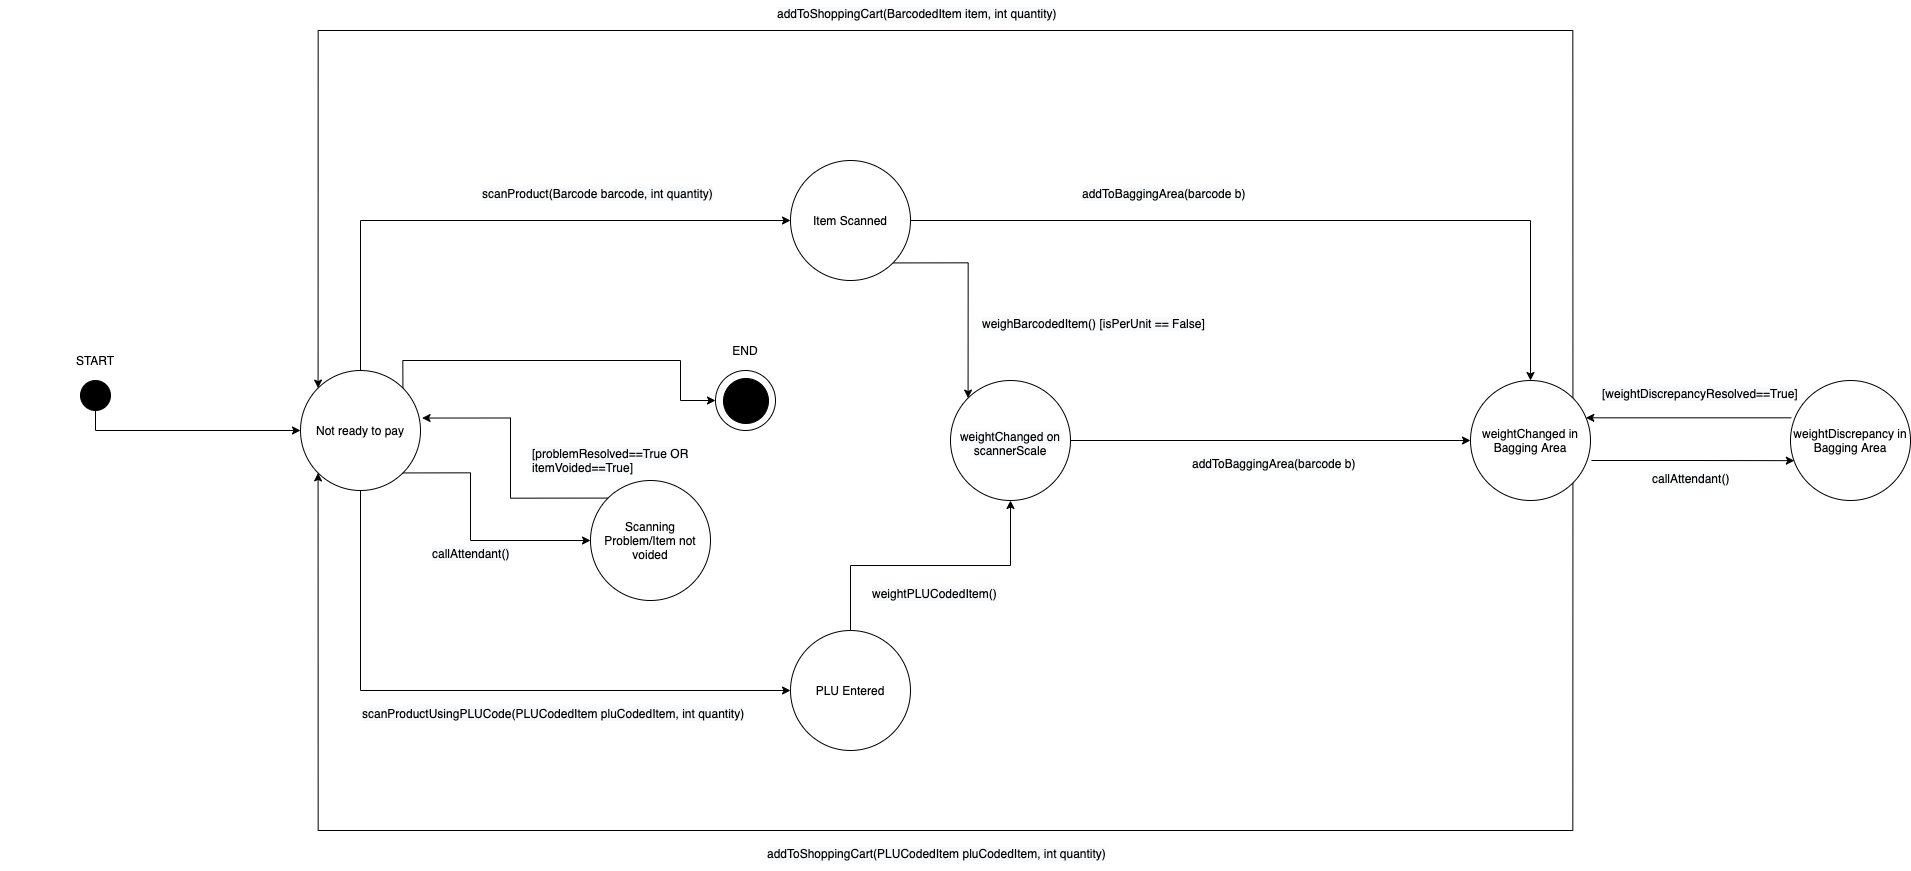

The diagram above was exported from draw.io. Its source (the exported page's mxGraphModel, read from the mxfile embedded in the PNG):
<mxGraphModel dx="4237" dy="1837" grid="1" gridSize="10" guides="1" tooltips="1" connect="1" arrows="1" fold="1" page="1" pageScale="1" pageWidth="850" pageHeight="1100" math="0" shadow="0">
  <root>
    <mxCell id="mIQVbAYORD6qB3UIA43F-0" />
    <mxCell id="mIQVbAYORD6qB3UIA43F-1" parent="mIQVbAYORD6qB3UIA43F-0" />
    <mxCell id="gCHkgkTsOfLEqN87Ez7E-12" style="edgeStyle=orthogonalEdgeStyle;rounded=0;orthogonalLoop=1;jettySize=auto;html=1;exitX=0.5;exitY=1;exitDx=0;exitDy=0;entryX=0;entryY=0.5;entryDx=0;entryDy=0;" edge="1" parent="mIQVbAYORD6qB3UIA43F-1" source="gCHkgkTsOfLEqN87Ez7E-0" target="gCHkgkTsOfLEqN87Ez7E-3">
      <mxGeometry relative="1" as="geometry" />
    </mxCell>
    <mxCell id="gCHkgkTsOfLEqN87Ez7E-15" style="edgeStyle=orthogonalEdgeStyle;rounded=0;orthogonalLoop=1;jettySize=auto;html=1;entryX=0;entryY=0.5;entryDx=0;entryDy=0;exitX=0.5;exitY=0;exitDx=0;exitDy=0;" edge="1" parent="mIQVbAYORD6qB3UIA43F-1" source="gCHkgkTsOfLEqN87Ez7E-0" target="gCHkgkTsOfLEqN87Ez7E-7">
      <mxGeometry relative="1" as="geometry" />
    </mxCell>
    <mxCell id="DBsznaYxtpBtjQgTm0mu-22" style="edgeStyle=orthogonalEdgeStyle;rounded=0;orthogonalLoop=1;jettySize=auto;html=1;exitX=1;exitY=1;exitDx=0;exitDy=0;" edge="1" parent="mIQVbAYORD6qB3UIA43F-1" source="gCHkgkTsOfLEqN87Ez7E-0" target="DBsznaYxtpBtjQgTm0mu-21">
      <mxGeometry relative="1" as="geometry">
        <Array as="points">
          <mxPoint x="-220" y="542" />
          <mxPoint x="-220" y="610" />
        </Array>
      </mxGeometry>
    </mxCell>
    <mxCell id="DBsznaYxtpBtjQgTm0mu-24" style="edgeStyle=orthogonalEdgeStyle;rounded=0;orthogonalLoop=1;jettySize=auto;html=1;exitX=1;exitY=0;exitDx=0;exitDy=0;entryX=0;entryY=0.5;entryDx=0;entryDy=0;" edge="1" parent="mIQVbAYORD6qB3UIA43F-1" source="gCHkgkTsOfLEqN87Ez7E-0" target="DBsznaYxtpBtjQgTm0mu-0">
      <mxGeometry relative="1" as="geometry">
        <Array as="points">
          <mxPoint x="-288" y="430" />
          <mxPoint x="-10" y="430" />
          <mxPoint x="-10" y="470" />
        </Array>
      </mxGeometry>
    </mxCell>
    <mxCell id="gCHkgkTsOfLEqN87Ez7E-0" value="Not ready to pay" style="ellipse;whiteSpace=wrap;html=1;aspect=fixed;" vertex="1" parent="mIQVbAYORD6qB3UIA43F-1">
      <mxGeometry x="-390" y="440" width="120" height="120" as="geometry" />
    </mxCell>
    <mxCell id="gCHkgkTsOfLEqN87Ez7E-1" style="edgeStyle=orthogonalEdgeStyle;rounded=0;orthogonalLoop=1;jettySize=auto;html=1;entryX=0;entryY=0.5;entryDx=0;entryDy=0;exitX=0.5;exitY=1;exitDx=0;exitDy=0;" edge="1" parent="mIQVbAYORD6qB3UIA43F-1" source="gCHkgkTsOfLEqN87Ez7E-2" target="gCHkgkTsOfLEqN87Ez7E-0">
      <mxGeometry relative="1" as="geometry" />
    </mxCell>
    <mxCell id="gCHkgkTsOfLEqN87Ez7E-2" value="" style="ellipse;whiteSpace=wrap;html=1;aspect=fixed;fillColor=#000000;" vertex="1" parent="mIQVbAYORD6qB3UIA43F-1">
      <mxGeometry x="-610" y="450" width="30" height="30" as="geometry" />
    </mxCell>
    <mxCell id="gCHkgkTsOfLEqN87Ez7E-24" style="edgeStyle=orthogonalEdgeStyle;rounded=0;orthogonalLoop=1;jettySize=auto;html=1;exitX=0.5;exitY=0;exitDx=0;exitDy=0;entryX=0.5;entryY=1;entryDx=0;entryDy=0;" edge="1" parent="mIQVbAYORD6qB3UIA43F-1" source="gCHkgkTsOfLEqN87Ez7E-3" target="gCHkgkTsOfLEqN87Ez7E-19">
      <mxGeometry relative="1" as="geometry" />
    </mxCell>
    <mxCell id="gCHkgkTsOfLEqN87Ez7E-3" value="PLU Entered" style="ellipse;whiteSpace=wrap;html=1;aspect=fixed;" vertex="1" parent="mIQVbAYORD6qB3UIA43F-1">
      <mxGeometry x="100" y="700" width="120" height="120" as="geometry" />
    </mxCell>
    <mxCell id="gCHkgkTsOfLEqN87Ez7E-4" value="START" style="text;html=1;strokeColor=none;fillColor=none;align=center;verticalAlign=middle;whiteSpace=wrap;rounded=0;" vertex="1" parent="mIQVbAYORD6qB3UIA43F-1">
      <mxGeometry x="-690" y="420" width="190" height="20" as="geometry" />
    </mxCell>
    <mxCell id="gCHkgkTsOfLEqN87Ez7E-6" value="&lt;span style=&quot;color: rgb(0 , 0 , 0) ; font-family: &amp;#34;helvetica&amp;#34; ; font-size: 12px ; font-style: normal ; font-weight: 400 ; letter-spacing: normal ; text-align: center ; text-indent: 0px ; text-transform: none ; word-spacing: 0px ; background-color: rgb(248 , 249 , 250) ; display: inline ; float: none&quot;&gt;scanProduct(Barcode barcode, int quantity)&lt;/span&gt;" style="text;whiteSpace=wrap;html=1;" vertex="1" parent="mIQVbAYORD6qB3UIA43F-1">
      <mxGeometry x="-210" y="250" width="350" height="30" as="geometry" />
    </mxCell>
    <mxCell id="gCHkgkTsOfLEqN87Ez7E-21" style="edgeStyle=orthogonalEdgeStyle;rounded=0;orthogonalLoop=1;jettySize=auto;html=1;exitX=1;exitY=1;exitDx=0;exitDy=0;entryX=0;entryY=0;entryDx=0;entryDy=0;" edge="1" parent="mIQVbAYORD6qB3UIA43F-1" source="gCHkgkTsOfLEqN87Ez7E-7" target="gCHkgkTsOfLEqN87Ez7E-19">
      <mxGeometry relative="1" as="geometry" />
    </mxCell>
    <mxCell id="gCHkgkTsOfLEqN87Ez7E-26" style="edgeStyle=orthogonalEdgeStyle;rounded=0;orthogonalLoop=1;jettySize=auto;html=1;exitX=1;exitY=0.5;exitDx=0;exitDy=0;entryX=0.5;entryY=0;entryDx=0;entryDy=0;" edge="1" parent="mIQVbAYORD6qB3UIA43F-1" source="gCHkgkTsOfLEqN87Ez7E-7" target="gCHkgkTsOfLEqN87Ez7E-20">
      <mxGeometry relative="1" as="geometry" />
    </mxCell>
    <mxCell id="gCHkgkTsOfLEqN87Ez7E-7" value="Item Scanned" style="ellipse;whiteSpace=wrap;html=1;aspect=fixed;" vertex="1" parent="mIQVbAYORD6qB3UIA43F-1">
      <mxGeometry x="100" y="230" width="120" height="120" as="geometry" />
    </mxCell>
    <mxCell id="gCHkgkTsOfLEqN87Ez7E-22" style="edgeStyle=orthogonalEdgeStyle;rounded=0;orthogonalLoop=1;jettySize=auto;html=1;exitX=1;exitY=0.5;exitDx=0;exitDy=0;entryX=0;entryY=0.5;entryDx=0;entryDy=0;" edge="1" parent="mIQVbAYORD6qB3UIA43F-1" source="gCHkgkTsOfLEqN87Ez7E-19" target="gCHkgkTsOfLEqN87Ez7E-20">
      <mxGeometry relative="1" as="geometry" />
    </mxCell>
    <mxCell id="gCHkgkTsOfLEqN87Ez7E-19" value="" style="ellipse;whiteSpace=wrap;html=1;aspect=fixed;" vertex="1" parent="mIQVbAYORD6qB3UIA43F-1">
      <mxGeometry x="260" y="450" width="120" height="120" as="geometry" />
    </mxCell>
    <mxCell id="DBsznaYxtpBtjQgTm0mu-5" style="edgeStyle=orthogonalEdgeStyle;rounded=0;orthogonalLoop=1;jettySize=auto;html=1;exitX=1;exitY=0;exitDx=0;exitDy=0;entryX=0;entryY=0;entryDx=0;entryDy=0;" edge="1" parent="mIQVbAYORD6qB3UIA43F-1" source="gCHkgkTsOfLEqN87Ez7E-20" target="gCHkgkTsOfLEqN87Ez7E-0">
      <mxGeometry relative="1" as="geometry">
        <Array as="points">
          <mxPoint x="882" y="100" />
          <mxPoint x="-372" y="100" />
        </Array>
      </mxGeometry>
    </mxCell>
    <mxCell id="DBsznaYxtpBtjQgTm0mu-6" style="edgeStyle=orthogonalEdgeStyle;rounded=0;orthogonalLoop=1;jettySize=auto;html=1;exitX=1;exitY=1;exitDx=0;exitDy=0;entryX=0;entryY=1;entryDx=0;entryDy=0;" edge="1" parent="mIQVbAYORD6qB3UIA43F-1" source="gCHkgkTsOfLEqN87Ez7E-20" target="gCHkgkTsOfLEqN87Ez7E-0">
      <mxGeometry relative="1" as="geometry">
        <Array as="points">
          <mxPoint x="882" y="900" />
          <mxPoint x="-372" y="900" />
        </Array>
      </mxGeometry>
    </mxCell>
    <mxCell id="DBsznaYxtpBtjQgTm0mu-9" style="edgeStyle=orthogonalEdgeStyle;rounded=0;orthogonalLoop=1;jettySize=auto;html=1;entryX=0.032;entryY=0.668;entryDx=0;entryDy=0;entryPerimeter=0;" edge="1" parent="mIQVbAYORD6qB3UIA43F-1" target="DBsznaYxtpBtjQgTm0mu-7">
      <mxGeometry relative="1" as="geometry">
        <mxPoint x="901" y="530" as="sourcePoint" />
      </mxGeometry>
    </mxCell>
    <mxCell id="gCHkgkTsOfLEqN87Ez7E-20" value="weightChanged in Bagging Area" style="ellipse;whiteSpace=wrap;html=1;aspect=fixed;" vertex="1" parent="mIQVbAYORD6qB3UIA43F-1">
      <mxGeometry x="780" y="450" width="120" height="120" as="geometry" />
    </mxCell>
    <mxCell id="DBsznaYxtpBtjQgTm0mu-4" value="&lt;span style=&quot;color: rgb(0 , 0 , 0) ; font-family: &amp;#34;helvetica&amp;#34; ; font-size: 12px ; font-style: normal ; font-weight: 400 ; letter-spacing: normal ; text-indent: 0px ; text-transform: none ; word-spacing: 0px ; background-color: rgb(248 , 249 , 250) ; display: inline ; float: none&quot;&gt;weightChanged on scannerScale&lt;/span&gt;" style="text;whiteSpace=wrap;html=1;align=center;" vertex="1" parent="mIQVbAYORD6qB3UIA43F-1">
      <mxGeometry x="265" y="493" width="110" height="30" as="geometry" />
    </mxCell>
    <mxCell id="DBsznaYxtpBtjQgTm0mu-11" style="edgeStyle=orthogonalEdgeStyle;rounded=0;orthogonalLoop=1;jettySize=auto;html=1;exitX=0.008;exitY=0.311;exitDx=0;exitDy=0;entryX=0.961;entryY=0.311;entryDx=0;entryDy=0;entryPerimeter=0;exitPerimeter=0;" edge="1" parent="mIQVbAYORD6qB3UIA43F-1" source="DBsznaYxtpBtjQgTm0mu-7" target="gCHkgkTsOfLEqN87Ez7E-20">
      <mxGeometry relative="1" as="geometry" />
    </mxCell>
    <mxCell id="DBsznaYxtpBtjQgTm0mu-7" value="weightDiscrepancy in Bagging Area" style="ellipse;whiteSpace=wrap;html=1;aspect=fixed;" vertex="1" parent="mIQVbAYORD6qB3UIA43F-1">
      <mxGeometry x="1100" y="450" width="120" height="120" as="geometry" />
    </mxCell>
    <mxCell id="DBsznaYxtpBtjQgTm0mu-12" value="&lt;span style=&quot;color: rgb(0 , 0 , 0) ; font-family: &amp;#34;helvetica&amp;#34; ; font-size: 12px ; font-style: normal ; font-weight: 400 ; letter-spacing: normal ; text-align: center ; text-indent: 0px ; text-transform: none ; word-spacing: 0px ; background-color: rgb(248 , 249 , 250) ; display: inline ; float: none&quot;&gt;weighBarcodedItem() [isPerUnit == False]&lt;/span&gt;" style="text;whiteSpace=wrap;html=1;" vertex="1" parent="mIQVbAYORD6qB3UIA43F-1">
      <mxGeometry x="290" y="380" width="350" height="30" as="geometry" />
    </mxCell>
    <mxCell id="DBsznaYxtpBtjQgTm0mu-13" value="&lt;span style=&quot;color: rgb(0 , 0 , 0) ; font-family: &amp;#34;helvetica&amp;#34; ; font-size: 12px ; font-style: normal ; font-weight: 400 ; letter-spacing: normal ; text-align: center ; text-indent: 0px ; text-transform: none ; word-spacing: 0px ; background-color: rgb(248 , 249 , 250) ; display: inline ; float: none&quot;&gt;weightPLUCodedItem()&lt;/span&gt;" style="text;whiteSpace=wrap;html=1;" vertex="1" parent="mIQVbAYORD6qB3UIA43F-1">
      <mxGeometry x="180" y="650" width="350" height="30" as="geometry" />
    </mxCell>
    <mxCell id="DBsznaYxtpBtjQgTm0mu-14" value="&lt;span style=&quot;color: rgb(0 , 0 , 0) ; font-family: &amp;#34;helvetica&amp;#34; ; font-size: 12px ; font-style: normal ; font-weight: 400 ; letter-spacing: normal ; text-align: center ; text-indent: 0px ; text-transform: none ; word-spacing: 0px ; background-color: rgb(248 , 249 , 250) ; display: inline ; float: none&quot;&gt;addToShoppingCart(BarcodedItem item, int quantity)&lt;/span&gt;" style="text;whiteSpace=wrap;html=1;" vertex="1" parent="mIQVbAYORD6qB3UIA43F-1">
      <mxGeometry x="85" y="70" width="350" height="30" as="geometry" />
    </mxCell>
    <mxCell id="DBsznaYxtpBtjQgTm0mu-15" value="&lt;span style=&quot;color: rgb(0 , 0 , 0) ; font-family: &amp;#34;helvetica&amp;#34; ; font-size: 12px ; font-style: normal ; font-weight: 400 ; letter-spacing: normal ; text-align: center ; text-indent: 0px ; text-transform: none ; word-spacing: 0px ; background-color: rgb(248 , 249 , 250) ; display: inline ; float: none&quot;&gt;addToShoppingCart(PLUCodedItem pluCodedItem, int quantity)&lt;/span&gt;" style="text;whiteSpace=wrap;html=1;" vertex="1" parent="mIQVbAYORD6qB3UIA43F-1">
      <mxGeometry x="75" y="910" width="350" height="30" as="geometry" />
    </mxCell>
    <mxCell id="DBsznaYxtpBtjQgTm0mu-16" value="&lt;span style=&quot;color: rgb(0 , 0 , 0) ; font-family: &amp;#34;helvetica&amp;#34; ; font-size: 12px ; font-style: normal ; font-weight: 400 ; letter-spacing: normal ; text-align: center ; text-indent: 0px ; text-transform: none ; word-spacing: 0px ; background-color: rgb(248 , 249 , 250) ; display: inline ; float: none&quot;&gt;scanProductUsingPLUCode(PLUCodedItem pluCodedItem, int quantity)&lt;/span&gt;" style="text;whiteSpace=wrap;html=1;" vertex="1" parent="mIQVbAYORD6qB3UIA43F-1">
      <mxGeometry x="-330" y="770" width="410" height="30" as="geometry" />
    </mxCell>
    <mxCell id="DBsznaYxtpBtjQgTm0mu-17" value="&lt;span style=&quot;color: rgb(0 , 0 , 0) ; font-family: &amp;#34;helvetica&amp;#34; ; font-size: 12px ; font-style: normal ; font-weight: 400 ; letter-spacing: normal ; text-align: center ; text-indent: 0px ; text-transform: none ; word-spacing: 0px ; background-color: rgb(248 , 249 , 250) ; display: inline ; float: none&quot;&gt;addToBaggingArea(barcode b)&lt;/span&gt;" style="text;whiteSpace=wrap;html=1;" vertex="1" parent="mIQVbAYORD6qB3UIA43F-1">
      <mxGeometry x="500" y="520" width="350" height="30" as="geometry" />
    </mxCell>
    <mxCell id="DBsznaYxtpBtjQgTm0mu-23" style="edgeStyle=orthogonalEdgeStyle;rounded=0;orthogonalLoop=1;jettySize=auto;html=1;exitX=0;exitY=0;exitDx=0;exitDy=0;entryX=1.013;entryY=0.396;entryDx=0;entryDy=0;entryPerimeter=0;" edge="1" parent="mIQVbAYORD6qB3UIA43F-1" source="DBsznaYxtpBtjQgTm0mu-21" target="gCHkgkTsOfLEqN87Ez7E-0">
      <mxGeometry relative="1" as="geometry">
        <Array as="points">
          <mxPoint x="-180" y="568" />
          <mxPoint x="-180" y="488" />
        </Array>
      </mxGeometry>
    </mxCell>
    <mxCell id="DBsznaYxtpBtjQgTm0mu-21" value="Scanning Problem/Item not voided" style="ellipse;whiteSpace=wrap;html=1;aspect=fixed;" vertex="1" parent="mIQVbAYORD6qB3UIA43F-1">
      <mxGeometry x="-100" y="550" width="120" height="120" as="geometry" />
    </mxCell>
    <mxCell id="DBsznaYxtpBtjQgTm0mu-0" value="" style="ellipse;whiteSpace=wrap;html=1;aspect=fixed;fillColor=#FFFFFF;" vertex="1" parent="mIQVbAYORD6qB3UIA43F-1">
      <mxGeometry x="25" y="440" width="60" height="60" as="geometry" />
    </mxCell>
    <mxCell id="DBsznaYxtpBtjQgTm0mu-1" value="" style="ellipse;whiteSpace=wrap;html=1;aspect=fixed;fillColor=#000000;" vertex="1" parent="mIQVbAYORD6qB3UIA43F-1">
      <mxGeometry x="33" y="448" width="45" height="45" as="geometry" />
    </mxCell>
    <mxCell id="DBsznaYxtpBtjQgTm0mu-3" value="END" style="text;html=1;strokeColor=none;fillColor=none;align=center;verticalAlign=middle;whiteSpace=wrap;rounded=0;" vertex="1" parent="mIQVbAYORD6qB3UIA43F-1">
      <mxGeometry x="-40" y="410" width="190" height="20" as="geometry" />
    </mxCell>
    <mxCell id="DBsznaYxtpBtjQgTm0mu-25" value="&lt;span style=&quot;color: rgb(0 , 0 , 0) ; font-family: &amp;#34;helvetica&amp;#34; ; font-size: 12px ; font-style: normal ; font-weight: 400 ; letter-spacing: normal ; text-align: center ; text-indent: 0px ; text-transform: none ; word-spacing: 0px ; background-color: rgb(248 , 249 , 250) ; display: inline ; float: none&quot;&gt;callAttendant()&lt;/span&gt;" style="text;whiteSpace=wrap;html=1;" vertex="1" parent="mIQVbAYORD6qB3UIA43F-1">
      <mxGeometry x="960" y="535" width="160" height="30" as="geometry" />
    </mxCell>
    <mxCell id="DBsznaYxtpBtjQgTm0mu-26" value="&lt;span style=&quot;color: rgb(0 , 0 , 0) ; font-family: &amp;#34;helvetica&amp;#34; ; font-size: 12px ; font-style: normal ; font-weight: 400 ; letter-spacing: normal ; text-align: center ; text-indent: 0px ; text-transform: none ; word-spacing: 0px ; background-color: rgb(248 , 249 , 250) ; display: inline ; float: none&quot;&gt;[weightDiscrepancyResolved==True]&lt;/span&gt;" style="text;whiteSpace=wrap;html=1;" vertex="1" parent="mIQVbAYORD6qB3UIA43F-1">
      <mxGeometry x="910" y="450" width="160" height="30" as="geometry" />
    </mxCell>
    <mxCell id="DBsznaYxtpBtjQgTm0mu-27" value="&lt;span style=&quot;color: rgb(0 , 0 , 0) ; font-family: &amp;#34;helvetica&amp;#34; ; font-size: 12px ; font-style: normal ; font-weight: 400 ; letter-spacing: normal ; text-align: center ; text-indent: 0px ; text-transform: none ; word-spacing: 0px ; background-color: rgb(248 , 249 , 250) ; display: inline ; float: none&quot;&gt;addToBaggingArea(barcode b)&lt;/span&gt;" style="text;whiteSpace=wrap;html=1;" vertex="1" parent="mIQVbAYORD6qB3UIA43F-1">
      <mxGeometry x="390" y="250" width="350" height="30" as="geometry" />
    </mxCell>
    <mxCell id="DBsznaYxtpBtjQgTm0mu-28" value="&lt;span style=&quot;color: rgb(0 , 0 , 0) ; font-family: &amp;#34;helvetica&amp;#34; ; font-size: 12px ; font-style: normal ; font-weight: 400 ; letter-spacing: normal ; text-align: center ; text-indent: 0px ; text-transform: none ; word-spacing: 0px ; background-color: rgb(248 , 249 , 250) ; display: inline ; float: none&quot;&gt;callAttendant()&lt;/span&gt;" style="text;whiteSpace=wrap;html=1;" vertex="1" parent="mIQVbAYORD6qB3UIA43F-1">
      <mxGeometry x="-260" y="610" width="160" height="30" as="geometry" />
    </mxCell>
    <mxCell id="DBsznaYxtpBtjQgTm0mu-29" value="&lt;span style=&quot;color: rgb(0 , 0 , 0) ; font-family: &amp;#34;helvetica&amp;#34; ; font-size: 12px ; font-style: normal ; font-weight: 400 ; letter-spacing: normal ; text-align: center ; text-indent: 0px ; text-transform: none ; word-spacing: 0px ; background-color: rgb(248 , 249 , 250) ; display: inline ; float: none&quot;&gt;[problemResolved==True OR itemVoided==True]&lt;/span&gt;" style="text;whiteSpace=wrap;html=1;" vertex="1" parent="mIQVbAYORD6qB3UIA43F-1">
      <mxGeometry x="-160" y="510" width="160" height="30" as="geometry" />
    </mxCell>
  </root>
</mxGraphModel>